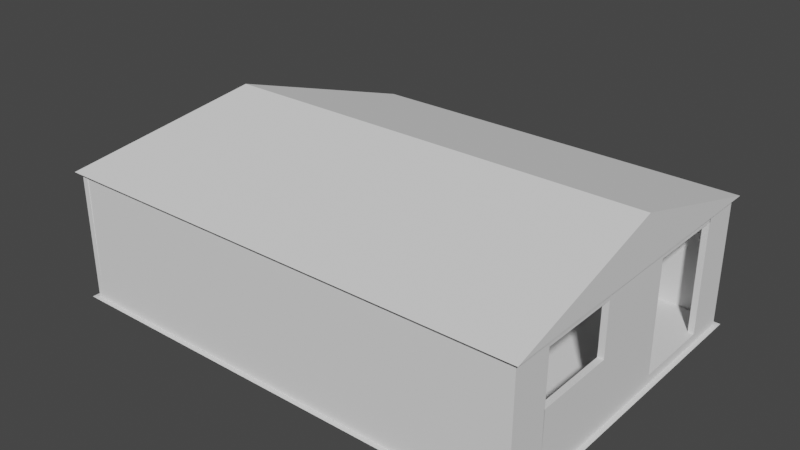 # Source: Shed.blend  (saved by Blender 2.90.8; exported with 4.5.12 LTS)
import bpy
from mathutils import Matrix  # noqa: F401  (used for matrix-valued properties, if any)

bpy.ops.wm.read_factory_settings(use_empty=True)
scene = bpy.context.scene
scene.name = 'Scene'

# ---- collections
col_collection = bpy.data.collections.new('Collection'); scene.collection.children.link(col_collection)

# ---- world
world_world = bpy.data.worlds.new('World'); scene.world = world_world
world_world.use_nodes = True; world_world.node_tree.nodes.clear()
_N = world_world.node_tree.nodes; _L = world_world.node_tree.links
n0 = _N.new('ShaderNodeOutputWorld'); n0.name = 'World Output'; n0.location = (300, 300)
n1 = _N.new('ShaderNodeBackground'); n1.name = 'Background'; n1.location = (10, 300)
n1.inputs[0].default_value = (0.05088, 0.05088, 0.05088, 1.0)
_L.new(n1.outputs[0], n0.inputs[0])
n0.is_active_output = True
world_world.color = (0.05088, 0.05088, 0.05088)
world_world.use_sun_shadow = False
world_world.sun_shadow_jitter_overblur = 0.0

# ---- meshes
me_plane = bpy.data.meshes.new('Plane')
me_plane.from_pydata([(-1.0, -1.0, 0.0), (1.0, -1.0, 0.0), (-1.0, 1.0, 0.0), (1.0, 1.0, 0.0)], [], [(0, 1, 3, 2)])
_uv = me_plane.uv_layers.new(name='UVMap')
_uv.uv.foreach_set('vector', [0.0, 0.0, 1.0, 0.0, 1.0, 1.0, 0.0, 1.0])
me_plane.use_remesh_fix_poles = True
me_plane.use_remesh_preserve_attributes = False
me_plane.use_mirror_vertex_groups = False
me_plane.update()
me_cube_001 = bpy.data.meshes.new('Cube.001')
me_cube_001.from_pydata([(-1.0, -1.0, -1.0), (-1.0, -1.0, 1.0), (-0.6, 1.0, -1.0), (-0.6, 1.0, 1.0), (1.0, -1.0, -1.0), (1.0, -1.0, 1.0), (1.0, 1.0, -1.0), (1.0, 1.0, 1.0), (0.0, 1.0, -1.0), (0.0, 1.0, 1.0), (0.0, -1.0, -1.0), (0.0, -1.0, 1.0), (-0.8, 0.0, -1.0), (-0.8, 0.0, 1.0), (1.0, 0.0, -1.0), (1.0, 0.0, 1.0), (0.0, 0.0, 1.0), (0.0, 0.0, -1.0), (-0.7, 0.5, 1.0), (1.0, 0.5, -1.0), (-0.7, 0.5, -1.0), (1.0, 0.5, 1.0), (0.0, 0.5, 1.0), (0.0, 0.5, -1.0), (-0.9, -0.5, -1.0), (1.0, -0.5, 1.0), (0.0, -0.5, 1.0), (0.0, -0.5, -1.0), (-0.9, -0.5, 1.0), (1.0, -0.5, -1.0), (-0.85, -0.25, 1.0), (1.0, -0.25, -1.0), (-0.85, -0.25, -1.0), (1.0, -0.25, 1.0), (0.0, -0.25, 1.0), (0.0, -0.25, -1.0), (-0.75, 0.25, -1.0), (1.0, 0.25, 1.0), (0.0, 0.25, 1.0), (0.0, 0.25, -1.0), (-0.75, 0.25, 1.0), (1.0, 0.25, -1.0), (-0.95, -0.75, -1.0), (1.0, -0.75, 1.0), (0.0, -0.75, 1.0), (0.0, -0.75, -1.0), (-0.95, -0.75, 1.0), (1.0, -0.75, -1.0), (-0.65, 0.75, 1.0), (1.0, 0.75, -1.0), (-0.65, 0.75, -1.0), (1.0, 0.75, 1.0), (0.0, 0.75, 1.0), (0.0, 0.75, -1.0), (-0.585, 1.0, -1.0), (-0.975, -1.0, 1.0), (-0.585, 1.0, 1.0), (-0.975, -1.0, -1.0), (-0.78, 0.0, -1.0), (-0.78, 0.0, 1.0), (-0.6825, 0.5, 1.0), (-0.6825, 0.5, -1.0), (-0.8775, -0.5, -1.0), (-0.8775, -0.5, 1.0), (-0.8288, -0.25, 1.0), (-0.8288, -0.25, -1.0), (-0.7312, 0.25, 1.0), (-0.7312, 0.25, -1.0), (-0.9262, -0.75, -1.0), (-0.9262, -0.75, 1.0), (-0.6337, 0.75, -1.0), (-0.6337, 0.75, 1.0), (0.975, 1.0, 1.0), (0.975, -1.0, -1.0), (0.975, 1.0, -1.0), (0.975, -1.0, 1.0), (0.975, 0.0, 1.0), (0.975, 0.0, -1.0), (0.975, 0.5, -1.0), (0.975, 0.5, 1.0), (0.975, -0.5, 1.0), (0.975, -0.5, -1.0), (0.975, -0.25, -1.0), (0.975, -0.25, 1.0), (0.975, 0.25, -1.0), (0.975, 0.25, 1.0), (0.975, -0.75, 1.0), (0.975, -0.75, -1.0), (0.975, 0.75, 1.0), (0.975, 0.75, -1.0), (-0.9938, -0.9688, -1.0), (1.0, -0.9688, 1.0), (0.0, -0.9688, 1.0), (0.0, -0.9688, -1.0), (-0.9938, -0.9688, 1.0), (1.0, -0.9688, -1.0), (-0.9689, -0.9688, -1.0), (-0.9689, -0.9688, 1.0), (0.975, -0.9688, 1.0), (0.975, -0.9688, -1.0), (-0.6062, 0.9688, 1.0), (1.0, 0.9688, -1.0), (-0.6062, 0.9688, -1.0), (1.0, 0.9688, 1.0), (0.0, 0.9688, 1.0), (0.0, 0.9688, -1.0), (-0.5911, 0.9688, 1.0), (-0.5911, 0.9688, -1.0), (0.975, 0.9688, -1.0), (0.975, 0.9688, 1.0), (0.02437, 1.0, -1.0), (0.02437, -1.0, 1.0), (0.02437, 0.0, -1.0), (0.02437, 0.5, -1.0), (0.02437, -0.5, -1.0), (0.02437, -0.25, -1.0), (0.02437, 0.25, -1.0), (0.02437, -0.75, -1.0), (0.02437, 0.75, -1.0), (0.02437, 1.0, 1.0), (0.02437, -1.0, -1.0), (0.02437, 0.0, 1.0), (0.02437, 0.5, 1.0), (0.02437, -0.5, 1.0), (0.02437, -0.25, 1.0), (0.02437, 0.25, 1.0), (0.02437, -0.75, 1.0), (0.02437, 0.75, 1.0), (0.02437, -0.9688, -1.0), (0.02437, -0.9688, 1.0), (0.02437, 0.9688, -1.0), (0.02437, 0.9688, 1.0), (1.0, -0.9688, 1.0), (1.0, -1.0, 1.0), (-0.975, -1.0, 1.0), (-1.0, -1.0, 1.0), (0.02437, -1.0, 1.0), (0.0, -1.0, 1.0), (0.0, -0.9688, 1.0), (-0.95, -0.75, 1.0), (-0.9, -0.5, 1.0), (-0.9938, -0.9688, 1.0), (0.975, -0.75, 1.0), (1.0, -0.75, 1.0), (-0.8775, -0.5, 1.0), (-0.9262, -0.75, 1.0), (-0.9689, -0.9688, 1.0), (0.975, -1.0, 1.0), (0.975, -0.9688, 1.0), (0.02437, -0.9688, 1.0), (0.975, -0.7457, 26.0), (1.0, -0.7457, 26.0), (1.0, -0.9644, 26.0), (1.0, -0.9957, 26.0), (0.02437, -0.9957, 26.0), (0.0, -0.9957, 26.0), (0.0, -0.9644, 26.0), (0.975, -0.7457, 26.0), (1.0, -0.7457, 26.0), (-0.975, -0.9957, 26.0), (-0.9689, -0.9644, 26.0), (0.975, -0.9957, 26.0), (0.975, -0.9644, 26.0), (0.02437, -0.9644, 26.0), (-0.975, -1.0, 26.0), (-1.0, -1.0, 26.0), (-0.9938, -0.9688, 26.0), (-0.95, -0.75, 26.0), (-0.9262, -0.75, 26.0), (-0.9689, -0.9688, 26.0), (0.0, 0.25, 26.0), (0.0, 0.0, 26.0), (0.0, -0.25, 26.0), (0.0, -0.5, 26.0), (0.0, -0.75, 26.0), (0.0, -0.9688, 26.0), (0.02437, 0.0, 26.0), (0.02437, -0.5, 26.0), (0.02437, -0.25, 26.0), (0.02437, 0.25, 26.0), (0.02437, -0.75, 26.0), (0.02437, -0.9688, 26.0), (-0.6062, 0.9688, 26.0), (-0.6, 1.0, 26.0), (0.975, 1.0, 26.0), (1.0, 1.0, 26.0), (-0.585, 1.0, 26.0), (0.0, 1.0, 26.0), (1.0, 0.9688, 26.0), (1.0, 0.75, 26.0), (0.975, 0.75, 26.0), (-0.65, 0.75, 26.0), (-0.6337, 0.75, 26.0), (-0.5911, 0.9688, 26.0), (0.02437, 1.0, 26.0), (0.975, 0.9688, 26.0), (0.0, 0.9688, 26.0), (0.02437, 0.9688, 26.0), (-0.85, -0.25, 26.0), (-0.8, 0.0, 26.0), (-0.75, 0.25, 26.0), (-0.78, 0.0, 26.0), (-0.8288, -0.25, 26.0), (-0.7312, 0.25, 26.0), (1.0, 0.25, 26.0), (1.0, 0.0, 26.0), (0.975, 0.0, 26.0), (1.0, -0.25, 26.0), (0.975, -0.25, 26.0), (0.975, 0.25, 26.0), (1.0, -0.25, 13.0), (1.0, -0.5, 13.0), (0.975, -0.5, 13.0), (0.975, -0.25, 13.0), (1.0, -0.75, 13.0), (0.975, -0.75, 13.0), (-0.75, 0.25, 11.0), (-0.7, 0.5, 11.0), (-0.65, 0.75, 11.0), (-0.6825, 0.5, 11.0), (-0.7312, 0.25, 11.0), (-0.6337, 0.75, 11.0), (-0.8775, -0.4957, 11.0), (-0.8775, -0.4957, 11.0), (-0.9, -0.4957, 11.0), (-0.85, -0.2457, 11.0), (-0.8288, -0.2457, 11.0), (-0.9, -0.4957, 11.0), (-0.95, -0.7457, 11.0), (-0.9262, -0.7457, 11.0), (1.0, 0.25, 1.0), (0.975, 0.25, 1.0), (1.0, 0.25, 26.0), (0.975, 0.25, 26.0), (1.0, 0.25, 24.0), (0.975, 0.25, 24.0), (0.975, 0.756, 26.0), (1.0, 0.756, 26.0), (1.0, 0.756, 24.0), (0.975, 0.756, 24.0), (1.0, 0.25, 24.0), (1.0, 0.0, 24.0), (0.975, 0.25, 24.0), (0.975, -0.25, 24.0), (0.975, 0.0, 24.0), (1.0, -0.25, 24.0), (0.975, -0.7473, 26.0), (1.0, -0.7473, 26.0), (0.975, -0.7473, 24.0), (1.0, -0.7473, 24.0), (-0.7312, 0.25, 24.0), (-0.78, 0.0, 24.0), (-0.85, -0.25, 24.0), (-0.8, 0.0, 24.0), (-0.8288, -0.25, 24.0), (-0.75, 0.25, 24.0), (-0.6321, 0.7498, 24.0), (-0.6321, 0.7498, 26.0), (-0.6509, 0.7498, 26.0), (-0.6509, 0.7498, 24.0), (-0.9499, -0.752, 26.04), (-0.9287, -0.752, 26.04), (-0.9499, -0.752, 24.04), (-0.9287, -0.752, 24.04)], [], [(102, 100, 3, 2), (74, 72, 7, 6), (95, 91, 5, 4), (57, 55, 1, 0), (99, 95, 4, 73), (46, 94, 141, 139), (94, 1, 135, 141), (96, 93, 10, 57), (120, 111, 11, 10), (54, 56, 9, 8), (67, 39, 17, 58), (126, 123, 177, 180), (253, 252, 198, 199), (84, 41, 14, 77), (41, 37, 15, 14), (32, 30, 13, 12), (49, 51, 21, 19), (89, 49, 19, 78), (60, 71, 221, 219), (127, 52, 22, 122), (70, 53, 23, 61), (36, 40, 18, 20), (42, 46, 28, 24), (65, 35, 27, 62), (92, 129, 181, 175), (28, 140, 227, 224), (82, 31, 29, 81), (31, 33, 25, 29), (14, 15, 33, 31), (77, 14, 31, 82), (251, 250, 203, 201), (38, 16, 171, 170), (58, 17, 35, 65), (24, 28, 30, 32), (12, 13, 40, 36), (19, 21, 37, 41), (78, 19, 41, 84), (71, 48, 218, 221), (122, 22, 38, 125), (61, 23, 39, 67), (90, 94, 46, 42), (62, 27, 45, 68), (123, 124, 178, 177), (75, 5, 133, 147), (81, 29, 47, 87), (29, 25, 43, 47), (107, 105, 53, 70), (131, 104, 52, 127), (119, 9, 187, 194), (108, 101, 49, 89), (101, 103, 51, 49), (20, 18, 48, 50), (104, 106, 71, 52), (102, 107, 70, 50), (26, 63, 69, 44), (24, 62, 68, 42), (20, 61, 67, 36), (22, 60, 66, 38), (12, 58, 65, 32), (16, 59, 64, 34), (34, 64, 63, 26), (32, 65, 62, 24), (50, 70, 61, 20), (52, 71, 60, 22), (38, 66, 59, 16), (36, 67, 58, 12), (2, 3, 56, 54), (90, 96, 57, 0), (111, 75, 147, 136), (10, 11, 55, 57), (130, 108, 89, 118), (88, 51, 189, 190), (114, 81, 87, 117), (86, 43, 214, 215), (21, 79, 85, 37), (113, 78, 84, 116), (112, 77, 82, 115), (115, 82, 81, 114), (83, 80, 212, 213), (51, 88, 79, 21), (118, 89, 78, 113), (116, 84, 77, 112), (241, 240, 204, 205), (4, 5, 75, 73), (63, 64, 226, 223), (128, 99, 73, 120), (110, 119, 72, 74), (117, 87, 99, 128), (55, 11, 137, 134), (44, 69, 97, 92), (42, 68, 96, 90), (0, 1, 94, 90), (68, 45, 93, 96), (125, 38, 170, 179), (5, 91, 132, 133), (87, 47, 95, 99), (47, 43, 91, 95), (48, 71, 192, 191), (110, 74, 108, 130), (2, 54, 107, 102), (56, 3, 183, 186), (6, 7, 103, 101), (74, 6, 101, 108), (3, 100, 182, 183), (106, 104, 196, 193), (54, 8, 105, 107), (50, 48, 100, 102), (104, 131, 197, 196), (8, 110, 130, 105), (86, 126, 129, 98), (45, 117, 128, 93), (8, 9, 119, 110), (93, 128, 120, 10), (39, 116, 112, 17), (53, 118, 113, 23), (35, 115, 114, 27), (17, 112, 115, 35), (23, 113, 116, 39), (27, 114, 117, 45), (105, 130, 118, 53), (109, 131, 127, 88), (80, 123, 126, 86), (79, 122, 125, 85), (76, 121, 124, 83), (83, 124, 123, 80), (88, 127, 122, 79), (85, 125, 121, 76), (73, 75, 111, 120), (11, 111, 136, 137), (134, 146, 169, 164), (137, 136, 154, 155), (140, 139, 228, 227), (149, 138, 156, 163), (133, 132, 152, 153), (136, 147, 161, 154), (141, 135, 165, 166), (134, 137, 155, 159), (92, 97, 146, 138), (1, 55, 134, 135), (28, 46, 139, 140), (97, 69, 145, 146), (129, 92, 138, 149), (69, 63, 144, 145), (86, 98, 148, 142), (132, 143, 158, 152), (91, 43, 143, 132), (98, 129, 149, 148), (163, 156, 155, 154), (156, 160, 159, 155), (152, 162, 161, 153), (158, 157, 162, 152), (162, 163, 154, 161), (151, 150, 157, 158), (142, 148, 162, 157), (146, 134, 159, 160), (138, 146, 160, 156), (86, 142, 157, 150), (147, 133, 153, 161), (148, 149, 163, 162), (143, 43, 151, 158), (43, 86, 150, 151), (169, 166, 165, 164), (168, 167, 166, 169), (145, 139, 167, 168), (146, 145, 168, 169), (139, 141, 166, 167), (135, 134, 164, 165), (179, 170, 171, 176), (178, 172, 173, 177), (176, 171, 172, 178), (177, 173, 174, 180), (180, 174, 175, 181), (26, 44, 174, 173), (44, 92, 175, 174), (34, 26, 173, 172), (121, 125, 179, 176), (129, 126, 180, 181), (16, 34, 172, 171), (124, 121, 176, 178), (193, 182, 191, 192), (188, 195, 190, 189), (185, 184, 195, 188), (187, 186, 193, 196), (186, 183, 182, 193), (194, 187, 196, 197), (184, 194, 197, 195), (71, 106, 193, 192), (109, 88, 190, 195), (100, 48, 191, 182), (7, 72, 184, 185), (9, 56, 186, 187), (131, 109, 195, 197), (51, 103, 188, 189), (103, 7, 185, 188), (72, 119, 194, 184), (203, 200, 199, 201), (201, 199, 198, 202), (254, 251, 201, 202), (255, 253, 199, 200), (200, 203, 257, 258), (252, 254, 263, 262), (205, 206, 208, 207), (204, 209, 206, 205), (244, 243, 208, 206), (207, 208, 246, 247), (242, 244, 206, 209), (245, 241, 205, 207), (211, 212, 215, 214), (210, 213, 212, 211), (80, 86, 215, 212), (25, 33, 210, 211), (33, 83, 213, 210), (43, 25, 211, 214), (221, 218, 217, 219), (219, 217, 216, 220), (18, 40, 216, 217), (66, 60, 219, 220), (40, 66, 220, 216), (48, 18, 217, 218), (226, 225, 224, 223), (223, 224, 227, 222), (222, 227, 228, 229), (139, 145, 229, 228), (144, 63, 223, 222), (30, 28, 224, 225), (145, 144, 222, 229), (64, 30, 225, 226), (232, 234, 238, 237), (230, 231, 235, 234), (238, 239, 236, 237), (235, 233, 236, 239), (233, 232, 237, 236), (234, 235, 239, 238), (33, 15, 241, 245), (85, 76, 244, 242), (83, 33, 245, 243), (76, 83, 243, 244), (15, 37, 240, 241), (248, 249, 247, 246), (245, 207, 247, 249), (243, 245, 249, 248), (208, 243, 248, 246), (30, 64, 254, 252), (66, 40, 255, 250), (40, 13, 253, 255), (64, 59, 251, 254), (59, 66, 250, 251), (13, 30, 252, 253), (256, 259, 258, 257), (203, 250, 256, 257), (250, 255, 259, 256), (255, 200, 258, 259), (262, 263, 261, 260), (254, 202, 261, 263), (202, 198, 260, 261), (198, 252, 262, 260)])
_uv = me_cube_001.uv_layers.new(name='UVMap')
_uv.uv.foreach_set('vector', [0.375, 0.2461, 0.625, 0.2461, 0.625, 0.25, 0.375, 0.25, 0.375, 0.4969, 0.625, 0.4969, 0.625, 0.5, 0.375, 0.5, 0.375, 0.7461, 0.625, 0.7461, 0.625, 0.75, 0.375, 0.75, 0.375, 0.9969, 0.625, 0.9969, 0.625, 1.0, 0.375, 1.0, 0.3719, 0.7461, 0.375, 0.7461, 0.375, 0.75, 0.3719, 0.75, 0.625, 0.03125, 0.625, 0.003906, 0.625, 0.003906, 0.625, 0.03125, 0.625, 0.003906, 0.625, 0.0, 0.625, 0.0, 0.625, 0.003906, 0.1281, 0.7461, 0.25, 0.7461, 0.25, 0.75, 0.1281, 0.75, 0.375, 0.872, 0.625, 0.872, 0.625, 0.875, 0.375, 0.875, 0.375, 0.2531, 0.625, 0.2531, 0.625, 0.375, 0.375, 0.375, 0.1281, 0.5938, 0.25, 0.5938, 0.25, 0.625, 0.1281, 0.625, 0.747, 0.7188, 0.747, 0.6875, 0.747, 0.6875, 0.747, 0.7188, 0.625, 0.125, 0.625, 0.09375, 0.625, 0.09375, 0.625, 0.125, 0.3719, 0.5938, 0.375, 0.5938, 0.375, 0.625, 0.3719, 0.625, 0.375, 0.5938, 0.625, 0.5938, 0.625, 0.625, 0.375, 0.625, 0.375, 0.09375, 0.625, 0.09375, 0.625, 0.125, 0.375, 0.125, 0.375, 0.5312, 0.625, 0.5312, 0.625, 0.5625, 0.375, 0.5625, 0.3719, 0.5312, 0.375, 0.5312, 0.375, 0.5625, 0.3719, 0.5625, 0.8719, 0.5625, 0.8719, 0.5312, 0.8719, 0.5312, 0.8719, 0.5625, 0.747, 0.5312, 0.75, 0.5312, 0.75, 0.5625, 0.747, 0.5625, 0.1281, 0.5313, 0.25, 0.5312, 0.25, 0.5625, 0.1281, 0.5625, 0.375, 0.1562, 0.625, 0.1562, 0.625, 0.1875, 0.375, 0.1875, 0.375, 0.03125, 0.625, 0.03125, 0.625, 0.0625, 0.375, 0.0625, 0.1281, 0.6562, 0.25, 0.6562, 0.25, 0.6875, 0.1281, 0.6875, 0.75, 0.7461, 0.747, 0.7461, 0.747, 0.7461, 0.75, 0.7461, 0.625, 0.0625, 0.625, 0.0625, 0.625, 0.0625, 0.625, 0.0625, 0.3719, 0.6562, 0.375, 0.6562, 0.375, 0.6875, 0.3719, 0.6875, 0.375, 0.6562, 0.625, 0.6562, 0.625, 0.6875, 0.375, 0.6875, 0.375, 0.625, 0.625, 0.625, 0.625, 0.6562, 0.375, 0.6562, 0.3719, 0.625, 0.375, 0.625, 0.375, 0.6562, 0.3719, 0.6562, 0.8719, 0.625, 0.8719, 0.5938, 0.8719, 0.5938, 0.8719, 0.625, 0.75, 0.5938, 0.75, 0.625, 0.75, 0.625, 0.75, 0.5938, 0.1281, 0.625, 0.25, 0.625, 0.25, 0.6562, 0.1281, 0.6562, 0.375, 0.0625, 0.625, 0.0625, 0.625, 0.09375, 0.375, 0.09375, 0.375, 0.125, 0.625, 0.125, 0.625, 0.1562, 0.375, 0.1562, 0.375, 0.5625, 0.625, 0.5625, 0.625, 0.5938, 0.375, 0.5938, 0.3719, 0.5625, 0.375, 0.5625, 0.375, 0.5938, 0.3719, 0.5938, 0.8719, 0.5312, 0.875, 0.5312, 0.875, 0.5312, 0.8719, 0.5312, 0.747, 0.5625, 0.75, 0.5625, 0.75, 0.5938, 0.747, 0.5938, 0.1281, 0.5625, 0.25, 0.5625, 0.25, 0.5938, 0.1281, 0.5938, 0.375, 0.003906, 0.625, 0.003906, 0.625, 0.03125, 0.375, 0.03125, 0.1281, 0.6875, 0.25, 0.6875, 0.25, 0.7188, 0.1281, 0.7188, 0.747, 0.6875, 0.747, 0.6562, 0.747, 0.6562, 0.747, 0.6875, 0.625, 0.7531, 0.625, 0.75, 0.625, 0.75, 0.625, 0.7531, 0.3719, 0.6875, 0.375, 0.6875, 0.375, 0.7188, 0.3719, 0.7188, 0.375, 0.6875, 0.625, 0.6875, 0.625, 0.7188, 0.375, 0.7188, 0.1281, 0.5039, 0.25, 0.5039, 0.25, 0.5312, 0.1281, 0.5313, 0.747, 0.5039, 0.75, 0.5039, 0.75, 0.5312, 0.747, 0.5312, 0.625, 0.378, 0.625, 0.375, 0.625, 0.375, 0.625, 0.378, 0.3719, 0.5039, 0.375, 0.5039, 0.375, 0.5312, 0.3719, 0.5312, 0.375, 0.5039, 0.625, 0.5039, 0.625, 0.5312, 0.375, 0.5312, 0.375, 0.1875, 0.625, 0.1875, 0.625, 0.2188, 0.375, 0.2188, 0.75, 0.5039, 0.8719, 0.5039, 0.8719, 0.5312, 0.75, 0.5312, 0.125, 0.5039, 0.1281, 0.5039, 0.1281, 0.5313, 0.125, 0.5312, 0.75, 0.6875, 0.8719, 0.6875, 0.8719, 0.7188, 0.75, 0.7188, 0.125, 0.6875, 0.1281, 0.6875, 0.1281, 0.7188, 0.125, 0.7188, 0.125, 0.5625, 0.1281, 0.5625, 0.1281, 0.5938, 0.125, 0.5938, 0.75, 0.5625, 0.8719, 0.5625, 0.8719, 0.5938, 0.75, 0.5938, 0.125, 0.625, 0.1281, 0.625, 0.1281, 0.6562, 0.125, 0.6562, 0.75, 0.625, 0.8719, 0.625, 0.8719, 0.6562, 0.75, 0.6562, 0.75, 0.6562, 0.8719, 0.6562, 0.8719, 0.6875, 0.75, 0.6875, 0.125, 0.6562, 0.1281, 0.6562, 0.1281, 0.6875, 0.125, 0.6875, 0.125, 0.5312, 0.1281, 0.5313, 0.1281, 0.5625, 0.125, 0.5625, 0.75, 0.5312, 0.8719, 0.5312, 0.8719, 0.5625, 0.75, 0.5625, 0.75, 0.5938, 0.8719, 0.5938, 0.8719, 0.625, 0.75, 0.625, 0.125, 0.5938, 0.1281, 0.5938, 0.1281, 0.625, 0.125, 0.625, 0.375, 0.25, 0.625, 0.25, 0.625, 0.2531, 0.375, 0.2531, 0.125, 0.7461, 0.1281, 0.7461, 0.1281, 0.75, 0.125, 0.75, 0.625, 0.872, 0.625, 0.7531, 0.625, 0.7531, 0.625, 0.872, 0.375, 0.875, 0.625, 0.875, 0.625, 0.9969, 0.375, 0.9969, 0.253, 0.5039, 0.3719, 0.5039, 0.3719, 0.5312, 0.253, 0.5312, 0.6281, 0.5312, 0.625, 0.5312, 0.625, 0.5312, 0.6281, 0.5312, 0.253, 0.6875, 0.3719, 0.6875, 0.3719, 0.7188, 0.253, 0.7188, 0.6281, 0.7188, 0.625, 0.7188, 0.625, 0.7188, 0.6281, 0.7188, 0.625, 0.5625, 0.6281, 0.5625, 0.6281, 0.5938, 0.625, 0.5938, 0.253, 0.5625, 0.3719, 0.5625, 0.3719, 0.5938, 0.253, 0.5938, 0.253, 0.625, 0.3719, 0.625, 0.3719, 0.6562, 0.253, 0.6562, 0.253, 0.6562, 0.3719, 0.6562, 0.3719, 0.6875, 0.253, 0.6875, 0.6281, 0.6562, 0.6281, 0.6875, 0.6281, 0.6875, 0.6281, 0.6562, 0.625, 0.5312, 0.6281, 0.5312, 0.6281, 0.5625, 0.625, 0.5625, 0.253, 0.5312, 0.3719, 0.5312, 0.3719, 0.5625, 0.253, 0.5625, 0.253, 0.5938, 0.3719, 0.5938, 0.3719, 0.625, 0.253, 0.625, 0.625, 0.625, 0.625, 0.5938, 0.625, 0.5938, 0.625, 0.625, 0.375, 0.75, 0.625, 0.75, 0.625, 0.7531, 0.375, 0.7531, 0.8719, 0.6875, 0.8719, 0.6562, 0.8719, 0.6562, 0.8719, 0.6875, 0.253, 0.7461, 0.3719, 0.7461, 0.3719, 0.75, 0.253, 0.75, 0.375, 0.378, 0.625, 0.378, 0.625, 0.4969, 0.375, 0.4969, 0.253, 0.7188, 0.3719, 0.7188, 0.3719, 0.7461, 0.253, 0.7461, 0.625, 0.9969, 0.625, 0.875, 0.625, 0.875, 0.625, 0.9969, 0.75, 0.7188, 0.8719, 0.7188, 0.8719, 0.7461, 0.75, 0.7461, 0.125, 0.7188, 0.1281, 0.7188, 0.1281, 0.7461, 0.125, 0.7461, 0.375, 0.0, 0.625, 0.0, 0.625, 0.003906, 0.375, 0.003906, 0.1281, 0.7188, 0.25, 0.7188, 0.25, 0.7461, 0.1281, 0.7461, 0.747, 0.5938, 0.75, 0.5938, 0.75, 0.5938, 0.747, 0.5938, 0.625, 0.75, 0.625, 0.7461, 0.625, 0.7461, 0.625, 0.75, 0.3719, 0.7188, 0.375, 0.7188, 0.375, 0.7461, 0.3719, 0.7461, 0.375, 0.7188, 0.625, 0.7188, 0.625, 0.7461, 0.375, 0.7461, 0.875, 0.5312, 0.8719, 0.5312, 0.8719, 0.5312, 0.875, 0.5312, 0.253, 0.5, 0.3719, 0.5, 0.3719, 0.5039, 0.253, 0.5039, 0.125, 0.5, 0.1281, 0.5, 0.1281, 0.5039, 0.125, 0.5039, 0.625, 0.2531, 0.625, 0.25, 0.625, 0.25, 0.625, 0.2531, 0.375, 0.5, 0.625, 0.5, 0.625, 0.5039, 0.375, 0.5039, 0.3719, 0.5, 0.375, 0.5, 0.375, 0.5039, 0.3719, 0.5039, 0.625, 0.25, 0.625, 0.2461, 0.625, 0.2461, 0.625, 0.25, 0.8719, 0.5039, 0.75, 0.5039, 0.75, 0.5039, 0.8719, 0.5039, 0.1281, 0.5, 0.25, 0.5, 0.25, 0.5039, 0.1281, 0.5039, 0.375, 0.2188, 0.625, 0.2188, 0.625, 0.2461, 0.375, 0.2461, 0.75, 0.5039, 0.747, 0.5039, 0.747, 0.5039, 0.75, 0.5039, 0.25, 0.5, 0.253, 0.5, 0.253, 0.5039, 0.25, 0.5039, 0.6281, 0.7188, 0.747, 0.7188, 0.747, 0.7461, 0.6281, 0.7461, 0.25, 0.7188, 0.253, 0.7188, 0.253, 0.7461, 0.25, 0.7461, 0.375, 0.375, 0.625, 0.375, 0.625, 0.378, 0.375, 0.378, 0.25, 0.7461, 0.253, 0.7461, 0.253, 0.75, 0.25, 0.75, 0.25, 0.5938, 0.253, 0.5938, 0.253, 0.625, 0.25, 0.625, 0.25, 0.5312, 0.253, 0.5312, 0.253, 0.5625, 0.25, 0.5625, 0.25, 0.6562, 0.253, 0.6562, 0.253, 0.6875, 0.25, 0.6875, 0.25, 0.625, 0.253, 0.625, 0.253, 0.6562, 0.25, 0.6562, 0.25, 0.5625, 0.253, 0.5625, 0.253, 0.5938, 0.25, 0.5938, 0.25, 0.6875, 0.253, 0.6875, 0.253, 0.7188, 0.25, 0.7188, 0.25, 0.5039, 0.253, 0.5039, 0.253, 0.5312, 0.25, 0.5312, 0.6281, 0.5039, 0.747, 0.5039, 0.747, 0.5312, 0.6281, 0.5312, 0.6281, 0.6875, 0.747, 0.6875, 0.747, 0.7188, 0.6281, 0.7188, 0.6281, 0.5625, 0.747, 0.5625, 0.747, 0.5938, 0.6281, 0.5938, 0.6281, 0.625, 0.747, 0.625, 0.747, 0.6562, 0.6281, 0.6562, 0.6281, 0.6562, 0.747, 0.6562, 0.747, 0.6875, 0.6281, 0.6875, 0.6281, 0.5312, 0.747, 0.5312, 0.747, 0.5625, 0.6281, 0.5625, 0.6281, 0.5938, 0.747, 0.5938, 0.747, 0.625, 0.6281, 0.625, 0.375, 0.7531, 0.625, 0.7531, 0.625, 0.872, 0.375, 0.872, 0.625, 0.875, 0.625, 0.872, 0.625, 0.872, 0.625, 0.875, 0.8719, 0.75, 0.8719, 0.7461, 0.8719, 0.7461, 0.8719, 0.75, 0.625, 0.875, 0.625, 0.872, 0.625, 0.872, 0.625, 0.875, 0.625, 0.0625, 0.625, 0.03125, 0.625, 0.03125, 0.625, 0.0625, 0.747, 0.7461, 0.75, 0.7461, 0.75, 0.7461, 0.747, 0.7461, 0.625, 0.75, 0.625, 0.7461, 0.625, 0.7461, 0.625, 0.75, 0.625, 0.872, 0.625, 0.7531, 0.625, 0.7531, 0.625, 0.872, 0.625, 0.003906, 0.625, 0.0, 0.625, 0.0, 0.625, 0.003906, 0.625, 0.9969, 0.625, 0.875, 0.625, 0.875, 0.625, 0.9969, 0.75, 0.7461, 0.8719, 0.7461, 0.8719, 0.7461, 0.75, 0.7461, 0.625, 1.0, 0.625, 0.9969, 0.625, 0.9969, 0.625, 1.0, 0.625, 0.0625, 0.625, 0.03125, 0.625, 0.03125, 0.625, 0.0625, 0.8719, 0.7461, 0.8719, 0.7188, 0.8719, 0.7188, 0.8719, 0.7461, 0.747, 0.7461, 0.75, 0.7461, 0.75, 0.7461, 0.747, 0.7461, 0.8719, 0.7188, 0.8719, 0.6875, 0.8719, 0.6875, 0.8719, 0.7188, 0.6281, 0.7188, 0.6281, 0.7461, 0.6281, 0.7461, 0.6281, 0.7188, 0.625, 0.7461, 0.625, 0.7188, 0.625, 0.7188, 0.625, 0.7461, 0.625, 0.7461, 0.625, 0.7188, 0.625, 0.7188, 0.625, 0.7461, 0.6281, 0.7461, 0.747, 0.7461, 0.747, 0.7461, 0.6281, 0.7461, 0.747, 0.7461, 0.75, 0.7461, 0.75, 0.75, 0.747, 0.75, 0.75, 0.7461, 0.8719, 0.7461, 0.8719, 0.75, 0.75, 0.75, 0.625, 0.7461, 0.6281, 0.7461, 0.6281, 0.75, 0.625, 0.75, 0.625, 0.7188, 0.6281, 0.7188, 0.6281, 0.7461, 0.625, 0.7461, 0.6281, 0.7461, 0.747, 0.7461, 0.747, 0.75, 0.6281, 0.75, 0.625, 0.7188, 0.6281, 0.7188, 0.6281, 0.7188, 0.625, 0.7188, 0.6281, 0.7188, 0.6281, 0.7461, 0.6281, 0.7461, 0.6281, 0.7188, 0.8719, 0.7461, 0.8719, 0.75, 0.8719, 0.75, 0.8719, 0.7461, 0.75, 0.7461, 0.8719, 0.7461, 0.8719, 0.7461, 0.75, 0.7461, 0.6281, 0.7188, 0.6281, 0.7188, 0.6281, 0.7188, 0.6281, 0.7188, 0.625, 0.7531, 0.625, 0.75, 0.625, 0.75, 0.625, 0.7531, 0.6281, 0.7461, 0.747, 0.7461, 0.747, 0.7461, 0.6281, 0.7461, 0.625, 0.7188, 0.625, 0.7188, 0.625, 0.7188, 0.625, 0.7188, 0.625, 0.7188, 0.6281, 0.7188, 0.6281, 0.7188, 0.625, 0.7188, 0.8719, 0.7461, 0.875, 0.7461, 0.875, 0.75, 0.8719, 0.75, 0.8719, 0.7188, 0.875, 0.7188, 0.875, 0.7461, 0.8719, 0.7461, 0.8719, 0.7188, 0.875, 0.7188, 0.875, 0.7188, 0.8719, 0.7188, 0.8719, 0.7461, 0.8719, 0.7188, 0.8719, 0.7188, 0.8719, 0.7461, 0.625, 0.03125, 0.625, 0.003906, 0.625, 0.003906, 0.625, 0.03125, 0.625, 1.0, 0.625, 0.9969, 0.625, 0.9969, 0.625, 1.0, 0.747, 0.5938, 0.75, 0.5938, 0.75, 0.625, 0.747, 0.625, 0.747, 0.6562, 0.75, 0.6562, 0.75, 0.6875, 0.747, 0.6875, 0.747, 0.625, 0.75, 0.625, 0.75, 0.6562, 0.747, 0.6562, 0.747, 0.6875, 0.75, 0.6875, 0.75, 0.7188, 0.747, 0.7188, 0.747, 0.7188, 0.75, 0.7188, 0.75, 0.7461, 0.747, 0.7461, 0.75, 0.6875, 0.75, 0.7188, 0.75, 0.7188, 0.75, 0.6875, 0.75, 0.7188, 0.75, 0.7461, 0.75, 0.7461, 0.75, 0.7188, 0.75, 0.6562, 0.75, 0.6875, 0.75, 0.6875, 0.75, 0.6562, 0.747, 0.625, 0.747, 0.5938, 0.747, 0.5938, 0.747, 0.625, 0.747, 0.7461, 0.747, 0.7188, 0.747, 0.7188, 0.747, 0.7461, 0.75, 0.625, 0.75, 0.6562, 0.75, 0.6562, 0.75, 0.625, 0.747, 0.6562, 0.747, 0.625, 0.747, 0.625, 0.747, 0.6562, 0.8719, 0.5039, 0.875, 0.5039, 0.875, 0.5312, 0.8719, 0.5312, 0.625, 0.5039, 0.6281, 0.5039, 0.6281, 0.5312, 0.625, 0.5312, 0.625, 0.5, 0.6281, 0.5, 0.6281, 0.5039, 0.625, 0.5039, 0.75, 0.5, 0.8719, 0.5, 0.8719, 0.5039, 0.75, 0.5039, 0.8719, 0.5, 0.875, 0.5, 0.875, 0.5039, 0.8719, 0.5039, 0.747, 0.5, 0.75, 0.5, 0.75, 0.5039, 0.747, 0.5039, 0.6281, 0.5, 0.747, 0.5, 0.747, 0.5039, 0.6281, 0.5039, 0.8719, 0.5312, 0.8719, 0.5039, 0.8719, 0.5039, 0.8719, 0.5312, 0.6281, 0.5039, 0.6281, 0.5312, 0.6281, 0.5312, 0.6281, 0.5039, 0.625, 0.2461, 0.625, 0.2188, 0.625, 0.2188, 0.625, 0.2461, 0.625, 0.5, 0.625, 0.4969, 0.625, 0.4969, 0.625, 0.5, 0.625, 0.375, 0.625, 0.2531, 0.625, 0.2531, 0.625, 0.375, 0.747, 0.5039, 0.6281, 0.5039, 0.6281, 0.5039, 0.747, 0.5039, 0.625, 0.5312, 0.625, 0.5039, 0.625, 0.5039, 0.625, 0.5312, 0.625, 0.5039, 0.625, 0.5, 0.625, 0.5, 0.625, 0.5039, 0.625, 0.4969, 0.625, 0.378, 0.625, 0.378, 0.625, 0.4969, 0.8719, 0.5938, 0.875, 0.5938, 0.875, 0.625, 0.8719, 0.625, 0.8719, 0.625, 0.875, 0.625, 0.875, 0.6562, 0.8719, 0.6562, 0.8719, 0.6562, 0.8719, 0.625, 0.8719, 0.625, 0.8719, 0.6562, 0.625, 0.1562, 0.625, 0.125, 0.625, 0.125, 0.625, 0.1562, 0.875, 0.5938, 0.8719, 0.5938, 0.8719, 0.5938, 0.875, 0.5938, 0.875, 0.6562, 0.8719, 0.6562, 0.8719, 0.6562, 0.875, 0.6562, 0.625, 0.625, 0.6281, 0.625, 0.6281, 0.6562, 0.625, 0.6562, 0.625, 0.5938, 0.6281, 0.5938, 0.6281, 0.625, 0.625, 0.625, 0.6281, 0.625, 0.6281, 0.6562, 0.6281, 0.6562, 0.6281, 0.625, 0.625, 0.6562, 0.6281, 0.6562, 0.6281, 0.6562, 0.625, 0.6562, 0.6281, 0.5938, 0.6281, 0.625, 0.6281, 0.625, 0.6281, 0.5938, 0.625, 0.6562, 0.625, 0.625, 0.625, 0.625, 0.625, 0.6562, 0.625, 0.6875, 0.6281, 0.6875, 0.6281, 0.7188, 0.625, 0.7188, 0.625, 0.6562, 0.6281, 0.6562, 0.6281, 0.6875, 0.625, 0.6875, 0.6281, 0.6875, 0.6281, 0.7188, 0.6281, 0.7188, 0.6281, 0.6875, 0.625, 0.6875, 0.625, 0.6562, 0.625, 0.6562, 0.625, 0.6875, 0.625, 0.6562, 0.6281, 0.6562, 0.6281, 0.6562, 0.625, 0.6562, 0.625, 0.7188, 0.625, 0.6875, 0.625, 0.6875, 0.625, 0.7188, 0.8719, 0.5312, 0.875, 0.5312, 0.875, 0.5625, 0.8719, 0.5625, 0.8719, 0.5625, 0.875, 0.5625, 0.875, 0.5938, 0.8719, 0.5938, 0.625, 0.1875, 0.625, 0.1562, 0.625, 0.1562, 0.625, 0.1875, 0.8719, 0.5938, 0.8719, 0.5625, 0.8719, 0.5625, 0.8719, 0.5938, 0.875, 0.5938, 0.8719, 0.5938, 0.8719, 0.5938, 0.875, 0.5938, 0.625, 0.2188, 0.625, 0.1875, 0.625, 0.1875, 0.625, 0.2188, 0.8719, 0.6562, 0.875, 0.6562, 0.875, 0.6875, 0.8719, 0.6875, 0.8719, 0.6875, 0.875, 0.6875, 0.875, 0.6875, 0.8719, 0.6875, 0.8719, 0.6875, 0.875, 0.6875, 0.875, 0.7188, 0.8719, 0.7188, 0.875, 0.7188, 0.8719, 0.7188, 0.8719, 0.7188, 0.875, 0.7188, 0.8719, 0.6875, 0.8719, 0.6875, 0.8719, 0.6875, 0.8719, 0.6875, 0.625, 0.09375, 0.625, 0.0625, 0.625, 0.0625, 0.625, 0.09375, 0.8719, 0.7188, 0.8719, 0.6875, 0.8719, 0.6875, 0.8719, 0.7188, 0.8719, 0.6562, 0.875, 0.6562, 0.875, 0.6562, 0.8719, 0.6562, 0.0, 0.0, 0.0, 0.0, 0.0, 0.0, 0.0, 0.0, 0.625, 0.5938, 0.6281, 0.5938, 0.6281, 0.5938, 0.625, 0.5938, 0.625, 0.5938, 0.6281, 0.5938, 0.6281, 0.5938, 0.625, 0.5938, 0.0, 0.0, 0.0, 0.0, 0.0, 0.0, 0.0, 0.0, 0.0, 0.0, 0.0, 0.0, 0.0, 0.0, 0.0, 0.0, 0.625, 0.5938, 0.6281, 0.5938, 0.6281, 0.5938, 0.625, 0.5938, 0.625, 0.6562, 0.625, 0.625, 0.625, 0.625, 0.625, 0.6562, 0.6281, 0.5938, 0.6281, 0.625, 0.6281, 0.625, 0.6281, 0.5938, 0.6281, 0.6562, 0.625, 0.6562, 0.625, 0.6562, 0.6281, 0.6562, 0.6281, 0.625, 0.6281, 0.6562, 0.6281, 0.6562, 0.6281, 0.625, 0.625, 0.625, 0.625, 0.5938, 0.625, 0.5938, 0.625, 0.625, 0.6281, 0.6562, 0.625, 0.6562, 0.625, 0.6562, 0.6281, 0.6562, 0.625, 0.6562, 0.625, 0.6562, 0.625, 0.6562, 0.625, 0.6562, 0.6281, 0.6562, 0.625, 0.6562, 0.625, 0.6562, 0.6281, 0.6562, 0.6281, 0.6562, 0.6281, 0.6562, 0.6281, 0.6562, 0.6281, 0.6562, 0.875, 0.6562, 0.8719, 0.6562, 0.8719, 0.6562, 0.875, 0.6562, 0.8719, 0.5938, 0.875, 0.5938, 0.875, 0.5938, 0.8719, 0.5938, 0.625, 0.1562, 0.625, 0.125, 0.625, 0.125, 0.625, 0.1562, 0.8719, 0.6562, 0.8719, 0.625, 0.8719, 0.625, 0.8719, 0.6562, 0.8719, 0.625, 0.8719, 0.5938, 0.8719, 0.5938, 0.8719, 0.625, 0.625, 0.125, 0.625, 0.09375, 0.625, 0.09375, 0.625, 0.125, 0.8719, 0.5938, 0.875, 0.5938, 0.875, 0.5938, 0.8719, 0.5938, 0.8719, 0.5938, 0.8719, 0.5938, 0.8719, 0.5938, 0.8719, 0.5938, 0.8719, 0.5938, 0.875, 0.5938, 0.875, 0.5938, 0.8719, 0.5938, 0.625, 0.1562, 0.625, 0.1562, 0.625, 0.1562, 0.625, 0.1562, 0.875, 0.6562, 0.8719, 0.6562, 0.8719, 0.6562, 0.875, 0.6562, 0.8719, 0.6562, 0.8719, 0.6562, 0.8719, 0.6562, 0.8719, 0.6562, 0.8719, 0.6562, 0.875, 0.6562, 0.875, 0.6562, 0.8719, 0.6562, 0.625, 0.09375, 0.625, 0.09375, 0.625, 0.09375, 0.625, 0.09375])
me_cube_001.use_remesh_fix_poles = True
me_cube_001.use_remesh_preserve_attributes = False
me_cube_001.use_mirror_vertex_groups = False
me_cube_001.update()
me_cube_002 = bpy.data.meshes.new('Cube.002')
me_cube_002.from_pydata([(-1.0, -1.0, -1.0), (-0.8, 0.0, 1.0), (-0.62, 1.0, -1.0), (1.0, -1.0, -1.0), (1.0, 0.0, 1.0), (1.0, 1.0, -1.0)], [], [(0, 1, 2), (2, 1, 4, 5), (5, 4, 3), (3, 4, 1, 0), (2, 5, 3, 0)])
_uv = me_cube_002.uv_layers.new(name='UVMap')
_uv.uv.foreach_set('vector', [0.375, 0.0, 0.625, 0.25, 0.375, 0.25, 0.375, 0.25, 0.625, 0.25, 0.625, 0.5, 0.375, 0.5, 0.375, 0.5, 0.625, 0.75, 0.375, 0.75, 0.375, 0.75, 0.625, 0.75, 0.625, 1.0, 0.375, 1.0, 0.125, 0.5, 0.375, 0.5, 0.375, 0.75, 0.125, 0.75])
me_cube_002.use_remesh_fix_poles = True
me_cube_002.use_remesh_preserve_attributes = False
me_cube_002.use_mirror_vertex_groups = False
me_cube_002.update()

# ---- objects
ob_foundation = bpy.data.objects.new('Foundation', me_plane)
ob_shed = bpy.data.objects.new('Shed', me_cube_001)
ob_roof = bpy.data.objects.new('Roof', me_cube_002)

# ---- transforms, parenting, visibility, modifiers, constraints
ob_foundation.location = (0.0, 0.0, 0.0)
ob_foundation.scale = (5.0, 3.5, 1.0)
ob_foundation.lineart.crease_threshold = 0.0
ob_shed.location = (0.0, 0.0, 0.1)
ob_shed.scale = (4.9, 3.4, 0.1)
ob_shed.lineart.crease_threshold = 0.0
ob_roof.location = (0.0, 0.0, 3.2)
ob_roof.scale = (5.0, 3.5, 0.5)
ob_roof.lineart.crease_threshold = 0.0

# ---- collection membership
col_collection.objects.link(ob_foundation)
col_collection.objects.link(ob_shed)
col_collection.objects.link(ob_roof)

# ---- scene / render settings (as saved in the file)
scene.frame_start = 1; scene.frame_end = 250; scene.frame_set(0)
scene.render.engine = 'BLENDER_EEVEE_NEXT'
scene.cycles.use_denoising = False
scene.cycles.samples = 128
scene.cycles.sampling_pattern = 'TABULATED_SOBOL'
scene.cycles.use_adaptive_sampling = False
scene.cycles.use_light_tree = False
scene.view_settings.view_transform = 'Filmic'
bpy.context.view_layer.update()

# ---- added for rendering (the .blend has no active camera and no usable light): camera, sun
cam_auto = bpy.data.cameras.new('AutoCamera')
cam_auto.lens = 50.0
cam_auto.sensor_width = 36.0
cam_auto.clip_end = 1000.0
ob_auto_camera = bpy.data.objects.new('AutoCamera', cam_auto)
scene.collection.objects.link(ob_auto_camera)
ob_auto_camera.location = (11.8012, -14.1615, 11.291)
ob_auto_camera.rotation_euler = (1.09748, -7.21219e-08, 0.694738)
scene.camera = ob_auto_camera
light_auto_sun = bpy.data.lights.new('AutoSun', 'SUN')
light_auto_sun.energy = 3.0
light_auto_sun.angle = 0.0523599
ob_auto_sun = bpy.data.objects.new('AutoSun', light_auto_sun)
scene.collection.objects.link(ob_auto_sun)
ob_auto_sun.rotation_euler = (0.872665, 0.174533, 0.523599)
bpy.context.view_layer.update()

